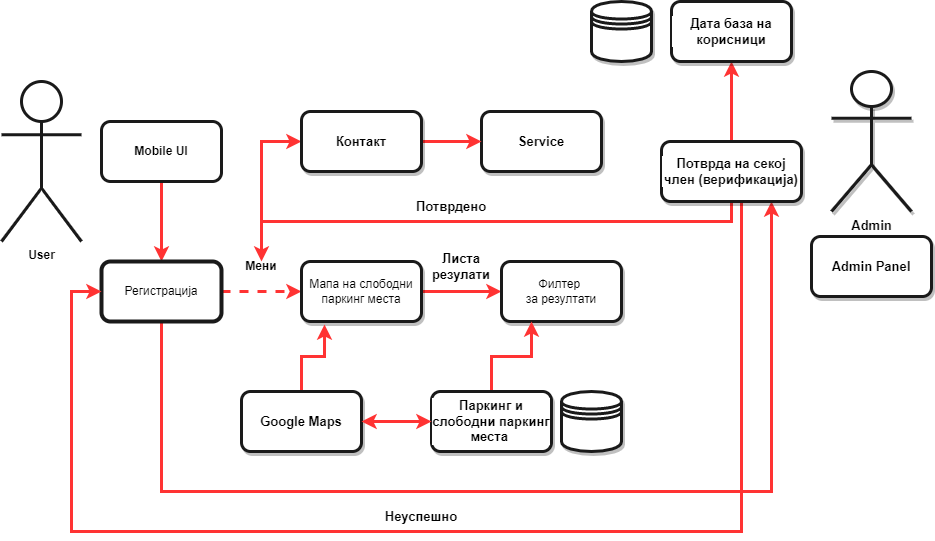

The diagram above was exported from draw.io. Its source (the exported page's mxGraphModel, read from the mxfile embedded in the PNG):
<mxGraphModel dx="1786" dy="1905" grid="1" gridSize="10" guides="1" tooltips="1" connect="1" arrows="1" fold="1" page="0" pageScale="1" pageWidth="827" pageHeight="1169" math="0" shadow="0">
  <root>
    <mxCell id="0" />
    <mxCell id="1" parent="0" />
    <mxCell id="Pe3KcnhIAD34ls-Hjb4I-1" value="&lt;b&gt;User&lt;/b&gt;" style="shape=umlActor;verticalLabelPosition=bottom;verticalAlign=top;html=1;strokeColor=#1A1A1A;strokeWidth=3;" vertex="1" parent="1">
      <mxGeometry x="-240" y="-760" width="80" height="160" as="geometry" />
    </mxCell>
    <mxCell id="Pe3KcnhIAD34ls-Hjb4I-13" value="" style="edgeStyle=orthogonalEdgeStyle;rounded=0;orthogonalLoop=1;jettySize=auto;html=1;strokeColor=#FF3333;strokeWidth=3;" edge="1" parent="1" source="Pe3KcnhIAD34ls-Hjb4I-2" target="Pe3KcnhIAD34ls-Hjb4I-7">
      <mxGeometry relative="1" as="geometry" />
    </mxCell>
    <mxCell id="Pe3KcnhIAD34ls-Hjb4I-2" value="&lt;b&gt;Mobile UI&lt;/b&gt;" style="rounded=1;whiteSpace=wrap;html=1;strokeColor=#1A1A1A;strokeWidth=3;" vertex="1" parent="1">
      <mxGeometry x="-140" y="-720" width="120" height="60" as="geometry" />
    </mxCell>
    <mxCell id="Pe3KcnhIAD34ls-Hjb4I-19" value="" style="edgeStyle=orthogonalEdgeStyle;rounded=0;orthogonalLoop=1;jettySize=auto;html=1;dashed=1;strokeColor=#FF3333;strokeWidth=3;" edge="1" parent="1" source="Pe3KcnhIAD34ls-Hjb4I-7" target="Pe3KcnhIAD34ls-Hjb4I-14">
      <mxGeometry relative="1" as="geometry" />
    </mxCell>
    <mxCell id="Pe3KcnhIAD34ls-Hjb4I-52" style="edgeStyle=orthogonalEdgeStyle;rounded=0;orthogonalLoop=1;jettySize=auto;html=1;fontSize=13;strokeColor=#FF3333;strokeWidth=3;" edge="1" parent="1" source="Pe3KcnhIAD34ls-Hjb4I-7" target="Pe3KcnhIAD34ls-Hjb4I-48">
      <mxGeometry relative="1" as="geometry">
        <Array as="points">
          <mxPoint x="-80" y="-350" />
          <mxPoint x="530" y="-350" />
        </Array>
      </mxGeometry>
    </mxCell>
    <mxCell id="Pe3KcnhIAD34ls-Hjb4I-7" value="Регистрација" style="rounded=1;whiteSpace=wrap;html=1;strokeColor=#1A1A1A;strokeWidth=4;" vertex="1" parent="1">
      <mxGeometry x="-140" y="-580" width="120" height="60" as="geometry" />
    </mxCell>
    <mxCell id="Pe3KcnhIAD34ls-Hjb4I-22" value="" style="edgeStyle=orthogonalEdgeStyle;rounded=0;orthogonalLoop=1;jettySize=auto;html=1;fontSize=13;strokeColor=#FF3333;strokeWidth=3;" edge="1" parent="1" source="Pe3KcnhIAD34ls-Hjb4I-14" target="Pe3KcnhIAD34ls-Hjb4I-20">
      <mxGeometry relative="1" as="geometry" />
    </mxCell>
    <mxCell id="Pe3KcnhIAD34ls-Hjb4I-14" value="Мапа на слободни паркинг места" style="rounded=1;whiteSpace=wrap;html=1;strokeColor=#1A1A1A;shadow=1;glass=0;strokeWidth=3;" vertex="1" parent="1">
      <mxGeometry x="60" y="-580" width="120" height="60" as="geometry" />
    </mxCell>
    <mxCell id="Pe3KcnhIAD34ls-Hjb4I-20" value="Филтер&amp;nbsp;&lt;br&gt;за резултати" style="rounded=1;whiteSpace=wrap;html=1;shadow=1;glass=0;strokeColor=#1A1A1A;strokeWidth=3;" vertex="1" parent="1">
      <mxGeometry x="260" y="-580" width="120" height="60" as="geometry" />
    </mxCell>
    <mxCell id="Pe3KcnhIAD34ls-Hjb4I-44" style="edgeStyle=orthogonalEdgeStyle;rounded=0;orthogonalLoop=1;jettySize=auto;html=1;entryX=0;entryY=0.5;entryDx=0;entryDy=0;fontSize=13;strokeColor=#FF3333;strokeWidth=3;" edge="1" parent="1" source="Pe3KcnhIAD34ls-Hjb4I-21" target="Pe3KcnhIAD34ls-Hjb4I-40">
      <mxGeometry relative="1" as="geometry">
        <Array as="points">
          <mxPoint x="20" y="-700" />
        </Array>
      </mxGeometry>
    </mxCell>
    <mxCell id="Pe3KcnhIAD34ls-Hjb4I-21" value="&lt;p style=&quot;line-height: 1.9&quot;&gt;&lt;b style=&quot;background-color: rgb(255 , 255 , 255)&quot;&gt;Мени&lt;/b&gt;&lt;/p&gt;" style="text;html=1;strokeColor=none;fillColor=none;align=center;verticalAlign=middle;whiteSpace=wrap;rounded=0;shadow=1;glass=0;" vertex="1" parent="1">
      <mxGeometry x="-10" y="-590" width="60" height="30" as="geometry" />
    </mxCell>
    <mxCell id="Pe3KcnhIAD34ls-Hjb4I-23" value="&lt;b&gt;Листа резулати&lt;/b&gt;" style="text;html=1;strokeColor=none;fillColor=none;align=center;verticalAlign=middle;whiteSpace=wrap;rounded=0;shadow=1;glass=0;labelBackgroundColor=#FFFFFF;fontSize=13;" vertex="1" parent="1">
      <mxGeometry x="190" y="-590" width="60" height="30" as="geometry" />
    </mxCell>
    <mxCell id="Pe3KcnhIAD34ls-Hjb4I-36" value="" style="edgeStyle=orthogonalEdgeStyle;rounded=0;orthogonalLoop=1;jettySize=auto;html=1;fontSize=13;strokeColor=#FF3333;strokeWidth=3;entryX=0.25;entryY=1;entryDx=0;entryDy=0;" edge="1" parent="1" source="Pe3KcnhIAD34ls-Hjb4I-26" target="Pe3KcnhIAD34ls-Hjb4I-20">
      <mxGeometry relative="1" as="geometry" />
    </mxCell>
    <mxCell id="Pe3KcnhIAD34ls-Hjb4I-26" value="&lt;b&gt;Паркинг и слободни паркинг места&amp;nbsp;&lt;/b&gt;" style="rounded=1;whiteSpace=wrap;html=1;shadow=1;glass=0;labelBackgroundColor=#FFFFFF;fontSize=13;strokeColor=#1A1A1A;strokeWidth=3;" vertex="1" parent="1">
      <mxGeometry x="190" y="-450" width="120" height="60" as="geometry" />
    </mxCell>
    <mxCell id="Pe3KcnhIAD34ls-Hjb4I-31" value="" style="edgeStyle=orthogonalEdgeStyle;rounded=0;orthogonalLoop=1;jettySize=auto;html=1;fontSize=13;strokeColor=#FF3333;strokeWidth=3;entryX=0.192;entryY=1.05;entryDx=0;entryDy=0;entryPerimeter=0;" edge="1" parent="1" source="Pe3KcnhIAD34ls-Hjb4I-29" target="Pe3KcnhIAD34ls-Hjb4I-14">
      <mxGeometry relative="1" as="geometry" />
    </mxCell>
    <mxCell id="Pe3KcnhIAD34ls-Hjb4I-29" value="&lt;b&gt;Google Maps&lt;/b&gt;" style="rounded=1;whiteSpace=wrap;html=1;shadow=1;glass=0;labelBackgroundColor=#FFFFFF;fontSize=13;strokeColor=#1A1A1A;strokeWidth=3;" vertex="1" parent="1">
      <mxGeometry y="-450" width="120" height="60" as="geometry" />
    </mxCell>
    <mxCell id="Pe3KcnhIAD34ls-Hjb4I-32" value="&lt;b&gt;Admin&lt;/b&gt;" style="shape=umlActor;verticalLabelPosition=bottom;verticalAlign=top;html=1;shadow=1;glass=0;labelBackgroundColor=#FFFFFF;fontSize=13;strokeColor=#1A1A1A;strokeWidth=3;" vertex="1" parent="1">
      <mxGeometry x="590" y="-770" width="80" height="140" as="geometry" />
    </mxCell>
    <mxCell id="Pe3KcnhIAD34ls-Hjb4I-33" value="&lt;b&gt;Admin Panel&lt;/b&gt;" style="rounded=1;whiteSpace=wrap;html=1;shadow=1;glass=0;labelBackgroundColor=#FFFFFF;fontSize=13;strokeColor=#1A1A1A;strokeWidth=3;" vertex="1" parent="1">
      <mxGeometry x="570" y="-605" width="120" height="60" as="geometry" />
    </mxCell>
    <mxCell id="Pe3KcnhIAD34ls-Hjb4I-35" value="" style="shape=datastore;whiteSpace=wrap;html=1;shadow=1;glass=0;labelBackgroundColor=#FFFFFF;fontSize=13;strokeColor=#1A1A1A;strokeWidth=3;" vertex="1" parent="1">
      <mxGeometry x="320" y="-450" width="60" height="60" as="geometry" />
    </mxCell>
    <mxCell id="Pe3KcnhIAD34ls-Hjb4I-38" value="&lt;b&gt;Service&lt;/b&gt;" style="rounded=1;whiteSpace=wrap;html=1;shadow=1;glass=0;labelBackgroundColor=#FFFFFF;fontSize=13;strokeColor=#1A1A1A;strokeWidth=3;" vertex="1" parent="1">
      <mxGeometry x="240" y="-730" width="120" height="60" as="geometry" />
    </mxCell>
    <mxCell id="Pe3KcnhIAD34ls-Hjb4I-45" style="edgeStyle=orthogonalEdgeStyle;rounded=0;orthogonalLoop=1;jettySize=auto;html=1;fontSize=13;strokeColor=#FF3333;strokeWidth=3;" edge="1" parent="1" source="Pe3KcnhIAD34ls-Hjb4I-40" target="Pe3KcnhIAD34ls-Hjb4I-38">
      <mxGeometry relative="1" as="geometry" />
    </mxCell>
    <mxCell id="Pe3KcnhIAD34ls-Hjb4I-40" value="&lt;b&gt;Контакт&lt;/b&gt;" style="rounded=1;whiteSpace=wrap;html=1;shadow=1;glass=0;labelBackgroundColor=#FFFFFF;fontSize=13;strokeColor=#1A1A1A;strokeWidth=3;" vertex="1" parent="1">
      <mxGeometry x="60" y="-730" width="120" height="60" as="geometry" />
    </mxCell>
    <mxCell id="Pe3KcnhIAD34ls-Hjb4I-42" value="" style="endArrow=classic;startArrow=classic;html=1;rounded=0;fontSize=13;strokeColor=#FF3333;strokeWidth=3;exitX=1;exitY=0.5;exitDx=0;exitDy=0;" edge="1" parent="1" source="Pe3KcnhIAD34ls-Hjb4I-29" target="Pe3KcnhIAD34ls-Hjb4I-26">
      <mxGeometry width="50" height="50" relative="1" as="geometry">
        <mxPoint x="320" y="-520" as="sourcePoint" />
        <mxPoint x="370" y="-570" as="targetPoint" />
      </mxGeometry>
    </mxCell>
    <mxCell id="Pe3KcnhIAD34ls-Hjb4I-57" style="edgeStyle=orthogonalEdgeStyle;rounded=0;orthogonalLoop=1;jettySize=auto;html=1;fontSize=13;strokeColor=#FF3333;strokeWidth=3;" edge="1" parent="1" source="Pe3KcnhIAD34ls-Hjb4I-48" target="Pe3KcnhIAD34ls-Hjb4I-7">
      <mxGeometry relative="1" as="geometry">
        <Array as="points">
          <mxPoint x="500" y="-310" />
          <mxPoint x="-170" y="-310" />
          <mxPoint x="-170" y="-550" />
        </Array>
      </mxGeometry>
    </mxCell>
    <mxCell id="Pe3KcnhIAD34ls-Hjb4I-60" style="edgeStyle=orthogonalEdgeStyle;rounded=0;orthogonalLoop=1;jettySize=auto;html=1;entryX=0.5;entryY=0.333;entryDx=0;entryDy=0;entryPerimeter=0;fontSize=13;strokeColor=#FF3333;strokeWidth=3;" edge="1" parent="1" source="Pe3KcnhIAD34ls-Hjb4I-48" target="Pe3KcnhIAD34ls-Hjb4I-21">
      <mxGeometry relative="1" as="geometry">
        <Array as="points">
          <mxPoint x="490" y="-620" />
          <mxPoint x="20" y="-620" />
        </Array>
      </mxGeometry>
    </mxCell>
    <mxCell id="Pe3KcnhIAD34ls-Hjb4I-63" style="edgeStyle=orthogonalEdgeStyle;rounded=0;orthogonalLoop=1;jettySize=auto;html=1;entryX=0.5;entryY=1;entryDx=0;entryDy=0;fontSize=13;strokeColor=#FF3333;strokeWidth=3;" edge="1" parent="1" source="Pe3KcnhIAD34ls-Hjb4I-48" target="Pe3KcnhIAD34ls-Hjb4I-51">
      <mxGeometry relative="1" as="geometry" />
    </mxCell>
    <mxCell id="Pe3KcnhIAD34ls-Hjb4I-48" value="&lt;b&gt;Потврда на секој член (верификација)&lt;/b&gt;" style="rounded=1;whiteSpace=wrap;html=1;shadow=1;glass=0;labelBackgroundColor=#FFFFFF;fontSize=13;strokeColor=#1A1A1A;strokeWidth=3;" vertex="1" parent="1">
      <mxGeometry x="420" y="-700" width="140" height="60" as="geometry" />
    </mxCell>
    <mxCell id="Pe3KcnhIAD34ls-Hjb4I-51" value="&lt;b&gt;Дата база на корисници&lt;/b&gt;" style="rounded=1;whiteSpace=wrap;html=1;shadow=1;glass=0;labelBackgroundColor=#FFFFFF;fontSize=13;strokeColor=#1A1A1A;strokeWidth=3;" vertex="1" parent="1">
      <mxGeometry x="430" y="-840" width="120" height="60" as="geometry" />
    </mxCell>
    <mxCell id="Pe3KcnhIAD34ls-Hjb4I-54" value="&lt;b&gt;Потврдено&lt;/b&gt;" style="text;html=1;strokeColor=none;fillColor=none;align=center;verticalAlign=middle;whiteSpace=wrap;rounded=0;shadow=1;glass=0;labelBackgroundColor=#FFFFFF;fontSize=13;" vertex="1" parent="1">
      <mxGeometry x="180" y="-650" width="60" height="30" as="geometry" />
    </mxCell>
    <mxCell id="Pe3KcnhIAD34ls-Hjb4I-61" value="&lt;b&gt;Неуспешно&lt;/b&gt;" style="text;html=1;strokeColor=none;fillColor=none;align=center;verticalAlign=middle;whiteSpace=wrap;rounded=0;shadow=1;glass=0;labelBackgroundColor=#FFFFFF;fontSize=13;" vertex="1" parent="1">
      <mxGeometry x="150" y="-340" width="60" height="30" as="geometry" />
    </mxCell>
    <mxCell id="Pe3KcnhIAD34ls-Hjb4I-62" value="" style="shape=datastore;whiteSpace=wrap;html=1;shadow=1;glass=0;labelBackgroundColor=#FFFFFF;fontSize=13;strokeColor=#1A1A1A;strokeWidth=3;" vertex="1" parent="1">
      <mxGeometry x="350" y="-840" width="60" height="60" as="geometry" />
    </mxCell>
  </root>
</mxGraphModel>